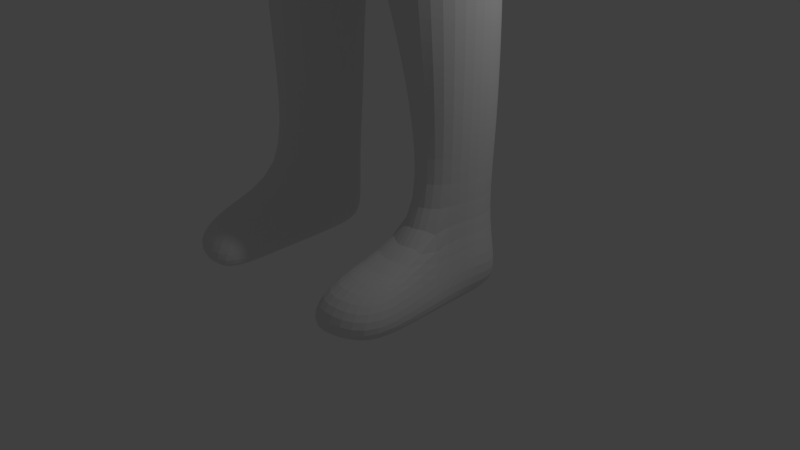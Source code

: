 # Source: Standard.blend  (saved by Blender 2.73.0; exported with 4.5.12 LTS)
import bpy
from mathutils import Matrix  # noqa: F401  (used for matrix-valued properties, if any)

bpy.ops.wm.read_factory_settings(use_empty=True)
scene = bpy.context.scene
scene.name = 'Scene'

# ---- collections
col_collection_1 = bpy.data.collections.new('Collection 1'); scene.collection.children.link(col_collection_1)
col_collection_2 = bpy.data.collections.new('Collection 2'); scene.collection.children.link(col_collection_2)
col_collection_2.hide_render = True
col_collection_2.hide_viewport = True

# ---- materials (node trees are filled in below, after node groups)
mat_material = bpy.data.materials.new('Material')
mat_material.alpha_threshold = 0.0
mat_material.roughness = 0.5
mat_material.line_color = (0.0, 0.0, 0.0, 1.0)

# ---- material node trees

# ---- world
world_world = bpy.data.worlds.new('World'); scene.world = world_world
world_world.color = (0.05088, 0.05088, 0.05088)
world_world.use_sun_shadow = False
world_world.sun_shadow_jitter_overblur = 0.0
world_world.cycles.sampling_method = 'MANUAL'
world_world.cycles.sample_map_resolution = 256

# ---- cameras
cam_camera = bpy.data.cameras.new('Camera')
cam_camera.clip_end = 100.0
cam_camera.lens = 35.0
cam_camera.sensor_width = 32.0
cam_camera.sensor_height = 18.0
cam_camera.ortho_scale = 7.314
cam_camera.dof.focus_distance = 0.0

# ---- lights
light_lamp = bpy.data.lights.new('Lamp', 'POINT')
light_lamp.transmission_factor = 0.0
light_lamp.cutoff_distance = 30.0
light_lamp.energy = 100.0
light_lamp.shadow_buffer_clip_start = 1.001
light_lamp.shadow_soft_size = 0.1
light_lamp.shadow_maximum_resolution = 0.006
light_lamp.use_absolute_resolution = True
light_lamp.cycles.use_multiple_importance_sampling = False

# ---- meshes
me_cube = bpy.data.meshes.new('Cube')
me_cube.from_pydata([(1.39, 0.6668, 0.1931), (1.157, -0.3486, 0.433), (1.0, 0.6963, 1.654), (0.9087, -0.2178, 1.621), (1.526, -0.05165, 4.926), (1.679, 0.7591, 4.926), (0.2436, 1.301, -0.2247), (0.3122, -0.5046, -0.2247), (0.4091, 0.9079, 1.619), (0.4091, -0.4961, 1.518), (0.6998, -0.5904, 5.08), (0.6998, 1.14, 5.08), (0.5099, -0.1086, 5.782), (0.35, 0.8771, 5.782), (0.5126, 0.1491, 7.523), (0.3762, 0.8449, 7.128), (0.4626, -0.6171, 5.648), (0.5679, -0.5899, 7.355), (1.498, 0.5174, -6.57), (1.466, -0.3026, -6.57), (0.8711, 0.6256, -6.57), (0.9404, -0.05095, -6.57), (1.601, 0.5574, -7.49), (1.67, -0.4291, -7.49), (0.8717, 0.511, -7.49), (0.7691, -1.0, -7.49), (1.534, -1.21, -6.952), (0.8739, -1.387, -6.916), (1.67, -1.567, -7.49), (0.7691, -1.793, -7.49), (1.431, 0.8791, 3.505), (1.307, -0.07045, 3.505), (0.5854, -0.9216, 3.76), (0.5854, 1.317, 3.76), (6.62, -0.6548, 3.283), (6.62, -0.3905, 3.353), (6.34, -0.3686, 2.711), (6.34, -0.664, 2.771), (1.51, -0.3286, 4.082), (0.6426, -0.8287, 4.42), (0.6426, 1.358, 4.42), (1.571, 1.037, 4.082), (6.48, -0.7106, 3.038), (6.48, -0.2234, 3.038), (0.546, -0.4388, 5.284), (0.546, 0.9939, 5.284), (0.7822, 0.08842, 6.895), (0.5622, 0.9652, 6.414), (0.5983, -0.8658, 6.731), (1.173, 0.7148, 3.03), (1.049, -0.2476, 3.03), (0.5384, -0.8287, 3.217), (0.5384, 1.171, 3.217), (1.006, 0.6394, 2.418), (0.9768, -0.2859, 2.418), (0.4778, -0.7129, 2.517), (0.4778, 1.055, 2.517), (1.218, 0.813, 1.252), (1.092, -0.4294, 1.252), (0.3736, -0.6831, 1.011), (0.2022, 1.303, 1.011), (0.3408, -0.8022, 0.352), (1.345, 0.7944, 0.8151), (1.185, -0.3992, 0.8151), (0.2037, 1.42, 0.352), (8.16, -0.7467, 2.854), (8.109, -0.5372, 2.888), (7.82, -0.4917, 2.243), (7.766, -0.6556, 2.278), (8.157, -0.7251, 2.464), (8.157, -0.4172, 2.464), (6.691, -0.2234, 2.965), (6.831, -0.3828, 3.39), (6.691, -0.7833, 2.965), (6.551, -0.5966, 2.572), (6.551, -0.2865, 2.572), (6.831, -0.7291, 3.39), (7.253, -0.3538, 3.246), (6.973, -0.7058, 2.427), (6.973, -0.2865, 2.427), (7.113, -0.2234, 2.821), (7.113, -0.6648, 2.821), (7.253, -0.729, 3.246), (7.606, -0.5009, 3.47), (7.606, -0.6788, 3.47), (7.646, -0.5288, 3.251), (7.601, -0.6893, 3.251), (1.593, 0.01007, 3.838), (1.708, 0.7317, 3.835), (1.875, 0.6728, 4.823), (1.732, 0.008749, 4.823), (1.887, -0.3053, 3.992), (1.944, 0.9697, 3.992), (2.273, 0.4606, 3.525), (2.553, 0.5473, 4.725), (2.368, -0.413, 3.991), (2.413, 0.8454, 3.991), (2.182, -0.1541, 3.614), (2.44, -0.2094, 4.576), (3.212, 0.2642, 3.376), (3.491, 0.2704, 4.4), (3.318, -0.4652, 3.795), (3.351, 0.5025, 3.795), (3.144, -0.2633, 3.451), (3.408, -0.2383, 4.34), (4.031, 0.09861, 3.244), (4.31, 0.1173, 4.126), (4.146, -0.4399, 3.597), (4.171, 0.4343, 3.597), (3.981, -0.3311, 3.363), (4.249, -0.3824, 3.992), (4.297, 0.02851, 3.073), (4.576, 0.07441, 4.121), (4.415, -0.5362, 3.532), (4.437, 0.3573, 3.532), (4.253, -0.4779, 3.148), (4.522, -0.3967, 4.032), (5.168, -0.1481, 2.906), (5.448, -0.1039, 3.737), (5.296, -0.5627, 3.321), (5.308, 0.0805, 3.321), (5.143, -0.476, 2.996), (5.417, -0.4714, 3.648), (7.185, -0.6831, 3.349), (7.238, -0.4458, 3.349), (7.041, -0.3968, 3.503), (7.041, -0.7123, 3.503), (7.435, -0.5041, 3.36), (7.335, -0.4355, 3.53), (7.335, -0.718, 3.53), (7.369, -0.6888, 3.36), (7.639, -0.3553, 3.113), (7.36, -0.6597, 2.295), (7.36, -0.2865, 2.295), (7.5, -0.2234, 2.689), (7.5, -0.6055, 2.689), (7.639, -0.6447, 3.113), (1.01, 1.188, -0.1357), (0.7748, -0.6875, 0.1042), (0.7045, 0.8482, 1.619), (1.113, -0.321, 5.003), (1.189, 0.8691, 5.003), (1.219, 0.7259, -6.57), (1.219, -0.4471, -6.722), (1.219, 0.7944, -7.49), (1.219, -1.0, -7.49), (1.219, -1.436, -6.861), (1.219, -1.793, -7.49), (1.008, 1.363, 3.632), (0.9464, -0.5507, 3.632), (1.107, 1.376, 4.251), (1.076, -0.5786, 4.251), (0.7937, -0.5382, 3.123), (0.8556, 0.9797, 3.123), (0.742, 0.9053, 2.468), (0.7273, -0.4994, 2.468), (0.9639, 1.175, 1.131), (0.7328, -0.475, 1.131), (0.7813, -0.6142, 0.5835), (0.9709, 1.237, 0.5835), (0.6589, -0.3773, 1.621), (1.42, 0.2947, 0.433), (1.603, 0.3537, 4.926), (0.1414, 0.06533, -0.2247), (0.6998, 0.1943, 5.08), (0.4299, 0.3843, 5.782), (0.4444, 0.6253, 7.358), (1.636, 0.1074, -6.57), (0.7943, 0.3148, -6.57), (1.67, -5.96e-08, -7.49), (0.7691, 5.96e-08, -7.49), (1.267, 0.4043, 3.505), (6.62, -0.5227, 3.318), (6.34, -0.5163, 2.741), (0.546, 0.2499, 5.284), (0.6722, 0.6711, 6.655), (1.234, 0.2336, 3.03), (1.062, 0.1767, 2.418), (1.201, 0.2682, 1.252), (1.377, 0.2402, 0.8151), (1.034, 0.1995, 1.724), (8.135, -0.6419, 2.871), (7.793, -0.5736, 2.26), (8.157, -0.5712, 2.464), (6.831, -0.5559, 3.39), (6.551, -0.4415, 2.572), (7.253, -0.5414, 3.246), (6.973, -0.4962, 2.427), (7.606, -0.5899, 3.47), (7.624, -0.609, 3.251), (1.804, 0.3408, 4.823), (1.651, 0.3709, 3.938), (2.496, 0.169, 4.65), (2.227, 0.1533, 3.569), (3.45, 0.01604, 4.37), (3.178, 0.0004565, 3.413), (4.28, -0.1325, 4.059), (4.006, -0.1162, 3.303), (4.549, -0.1611, 4.076), (4.275, -0.2247, 3.111), (5.432, -0.2876, 3.692), (5.156, -0.3121, 2.951), (7.041, -0.5546, 3.503), (7.211, -0.5645, 3.349), (7.335, -0.5768, 3.53), (7.402, -0.5965, 3.36), (7.639, -0.5, 3.113), (7.36, -0.4731, 2.295), (1.219, 0.0, -7.49), (1.151, 0.274, 5.003), (0.6777, -0.3596, -3.397), (0.5406, 0.5963, -3.397), (1.448, -0.3256, -3.171), (1.53, 0.5921, -3.274), (1.035, 0.8485, -3.233), (0.9971, -0.6018, -3.233), (1.51, 0.201, -3.206), (0.5059, 0.19, -3.397), (0.4999, -0.6106, -1.405), (1.355, -0.3401, -0.8696), (0.3972, 0.7232, -0.8901), (1.442, 0.639, -0.8696), (0.9195, 0.8207, -0.9313), (0.8575, -0.7752, -1.137), (1.569, 0.2598, -0.8696), (0.2612, 0.1117, -1.405), (0.4689, 0.4725, -2.401), (1.486, 0.6156, -2.038), (0.9774, 0.9242, -2.185), (0.9273, -0.7911, -2.185), (1.608, 0.2304, -1.969), (0.3993, 0.1509, -2.401), (0.5717, -0.5492, -2.401), (1.401, -0.3328, -1.969), (0.5637, 0.6829, -3.717), (1.544, 0.5846, -3.73), (1.054, 0.9429, -3.569), (1.019, -0.6407, -3.569), (1.661, 0.1916, -3.627), (0.3897, 0.2026, -3.717), (0.5979, -0.4763, -3.717), (1.508, -0.3233, -3.558), (0.6196, 0.5444, -4.494), (1.578, 0.5663, -4.45), (1.099, 0.9246, -4.386), (1.074, -0.5853, -4.386), (1.657, 0.1687, -4.415), (0.5465, 0.2331, -4.494), (0.7566, -0.2499, -4.494), (1.536, -0.3177, -4.381), (0.6845, 0.6402, -5.395), (1.618, 0.5451, -5.445), (1.151, 0.7263, -5.334), (1.137, -0.3943, -5.334), (1.658, 0.1421, -5.445), (0.7218, 0.2686, -5.395), (0.8901, -0.1433, -5.395), (1.506, -0.3111, -5.376), (0.8548, -0.5255, -7.206), (0.7691, 0.5683, -7.17), (1.568, -0.3659, -7.135), (1.67, 0.5374, -7.204), (0.6318, -1.61, -7.167), (1.773, -1.506, -7.202), (1.219, -1.793, -7.099), (1.219, 0.7602, -7.03), (1.783, 0.05369, -6.96), (0.6512, 0.1574, -7.1), (-1.39, 0.6668, 0.1931), (-1.157, -0.3486, 0.433), (0.0, -0.64, 1.45), (-1.0, 0.6963, 1.654), (-0.9087, -0.2178, 1.621), (0.0, 0.6917, -0.2758), (0.0, -0.7458, -0.3382), (0.0, 0.9652, 1.479), (0.0, -0.5904, 5.079), (0.0, 1.055, 5.079), (-1.526, -0.05165, 4.926), (-1.679, 0.7591, 4.926), (-0.2436, 1.301, -0.2247), (-0.3122, -0.5046, -0.2247), (-0.4091, 0.9079, 1.619), (-0.4091, -0.4961, 1.518), (-0.6998, -0.5904, 5.08), (-0.6998, 1.14, 5.08), (0.0, -0.1086, 5.781), (0.0, 0.8771, 5.781), (-0.5099, -0.1086, 5.782), (-0.35, 0.8771, 5.782), (0.0, 0.1491, 7.629), (0.0, 0.8449, 7.161), (-0.5126, 0.1491, 7.523), (-0.3762, 0.8449, 7.128), (0.0, -0.7909, 5.544), (-0.4626, -0.6171, 5.648), (0.0, -0.6922, 7.429), (-0.5679, -0.5899, 7.355), (-1.498, 0.5174, -6.57), (-1.466, -0.3026, -6.57), (-0.8711, 0.6256, -6.57), (-0.9404, -0.05095, -6.57), (-1.601, 0.5574, -7.49), (-1.67, -0.4291, -7.49), (-0.8717, 0.511, -7.49), (-0.7691, -1.0, -7.49), (-1.534, -1.21, -6.952), (-0.8739, -1.387, -6.916), (-1.67, -1.567, -7.49), (-0.7691, -1.793, -7.49), (-1.431, 0.8791, 3.505), (0.0, 1.112, 3.759), (0.0, -0.9506, 3.759), (-1.307, -0.07045, 3.505), (-0.5854, -0.9216, 3.76), (-0.5854, 1.317, 3.76), (-6.62, -0.6548, 3.283), (-6.62, -0.3905, 3.353), (-6.34, -0.3686, 2.711), (-6.34, -0.664, 2.771), (0.0, 1.218, 4.419), (-1.51, -0.3286, 4.082), (-0.6426, -0.8287, 4.42), (-0.6426, 1.358, 4.42), (-1.571, 1.037, 4.082), (0.0, -0.9171, 4.419), (-6.48, -0.7106, 3.038), (-6.48, -0.2234, 3.038), (-0.546, -0.4388, 5.284), (-0.546, 0.9939, 5.284), (0.0, 0.7722, 5.283), (0.0, -0.4388, 5.283), (-0.7822, 0.08842, 6.895), (-0.5622, 0.9652, 6.414), (0.0, 0.9652, 6.413), (-0.5983, -0.8658, 6.731), (0.0, -1.135, 6.73), (-1.173, 0.7148, 3.03), (0.0, -0.8287, 3.216), (0.0, 1.117, 3.216), (-1.049, -0.2476, 3.03), (-0.5384, -0.8287, 3.217), (-0.5384, 1.171, 3.217), (-1.006, 0.6394, 2.418), (0.0, -0.7791, 2.517), (0.0, 1.112, 2.517), (-0.9768, -0.2859, 2.418), (-0.4778, -0.7129, 2.517), (-0.4778, 1.055, 2.517), (-1.218, 0.813, 1.252), (-1.092, -0.4294, 1.252), (0.0, 1.104, 0.9922), (0.0, -0.7024, 0.9922), (-0.3736, -0.6831, 1.011), (-0.2022, 1.303, 1.011), (0.0, -0.8388, 0.316), (-0.3408, -0.8022, 0.352), (-1.345, 0.7944, 0.8151), (-1.185, -0.3992, 0.8151), (0.0, 1.212, 0.316), (-0.2037, 1.42, 0.352), (-8.16, -0.7467, 2.854), (-8.109, -0.5372, 2.888), (-7.82, -0.4917, 2.243), (-7.766, -0.6556, 2.278), (-8.157, -0.7251, 2.464), (-8.157, -0.4172, 2.464), (-6.691, -0.2234, 2.965), (-6.831, -0.3828, 3.39), (-6.691, -0.7833, 2.965), (-6.551, -0.5966, 2.572), (-6.551, -0.2865, 2.572), (-6.831, -0.7291, 3.39), (-7.253, -0.3538, 3.246), (-6.973, -0.7058, 2.427), (-6.973, -0.2865, 2.427), (-7.113, -0.2234, 2.821), (-7.113, -0.6648, 2.821), (-7.253, -0.729, 3.246), (-7.606, -0.5009, 3.47), (-7.606, -0.6788, 3.47), (-7.646, -0.5288, 3.251), (-7.601, -0.6893, 3.251), (-1.593, 0.01007, 3.838), (-1.708, 0.7317, 3.835), (-1.875, 0.6728, 4.823), (-1.732, 0.008749, 4.823), (-1.887, -0.3053, 3.992), (-1.944, 0.9697, 3.992), (-2.273, 0.4606, 3.525), (-2.553, 0.5473, 4.725), (-2.368, -0.413, 3.991), (-2.413, 0.8454, 3.991), (-2.182, -0.1541, 3.614), (-2.44, -0.2094, 4.576), (-3.212, 0.2642, 3.376), (-3.491, 0.2704, 4.4), (-3.318, -0.4652, 3.795), (-3.351, 0.5025, 3.795), (-3.144, -0.2633, 3.451), (-3.408, -0.2383, 4.34), (-4.031, 0.09861, 3.244), (-4.31, 0.1173, 4.126), (-4.146, -0.4399, 3.597), (-4.171, 0.4343, 3.597), (-3.981, -0.3311, 3.363), (-4.249, -0.3824, 3.992), (-4.297, 0.02851, 3.073), (-4.576, 0.07441, 4.121), (-4.415, -0.5362, 3.532), (-4.437, 0.3573, 3.532), (-4.253, -0.4779, 3.148), (-4.522, -0.3967, 4.032), (-5.168, -0.1481, 2.906), (-5.448, -0.1039, 3.737), (-5.296, -0.5627, 3.321), (-5.308, 0.0805, 3.321), (-5.143, -0.476, 2.996), (-5.417, -0.4714, 3.648), (-7.185, -0.6831, 3.349), (-7.238, -0.4458, 3.349), (-7.041, -0.3968, 3.503), (-7.041, -0.7123, 3.503), (-7.435, -0.5041, 3.36), (-7.335, -0.4355, 3.53), (-7.335, -0.718, 3.53), (-7.369, -0.6888, 3.36), (-7.639, -0.3553, 3.113), (-7.36, -0.6597, 2.295), (-7.36, -0.2865, 2.295), (-7.5, -0.2234, 2.689), (-7.5, -0.6055, 2.689), (-7.639, -0.6447, 3.113), (-1.01, 1.188, -0.1357), (-0.7748, -0.6875, 0.1042), (-0.7045, 0.8482, 1.619), (-1.113, -0.321, 5.003), (-1.189, 0.8691, 5.003), (-1.219, 0.7259, -6.57), (-1.219, -0.4471, -6.722), (-1.219, 0.7944, -7.49), (-1.219, -1.0, -7.49), (-1.219, -1.436, -6.861), (-1.219, -1.793, -7.49), (-1.008, 1.363, 3.632), (-0.9464, -0.5507, 3.632), (-1.107, 1.376, 4.251), (-1.076, -0.5786, 4.251), (-0.7937, -0.5382, 3.123), (-0.8556, 0.9797, 3.123), (-0.742, 0.9053, 2.468), (-0.7273, -0.4994, 2.468), (-0.9639, 1.175, 1.131), (-0.7328, -0.475, 1.131), (-0.7813, -0.6142, 0.5835), (-0.9709, 1.237, 0.5835), (-0.6589, -0.3773, 1.621), (-1.42, 0.2947, 0.433), (0.0, 0.07429, -0.307), (-1.603, 0.3537, 4.926), (-0.1414, 0.06533, -0.2247), (-0.6998, 0.1943, 5.08), (-0.4299, 0.3843, 5.782), (0.0, 0.6546, 7.502), (-0.4444, 0.6253, 7.358), (-1.636, 0.1074, -6.57), (-0.7943, 0.3148, -6.57), (-1.67, -5.96e-08, -7.49), (-0.7691, 5.96e-08, -7.49), (-1.267, 0.4043, 3.505), (-6.62, -0.5227, 3.318), (-6.34, -0.5163, 2.741), (-0.546, 0.2499, 5.284), (-0.6722, 0.6711, 6.655), (-1.234, 0.2336, 3.03), (-1.062, 0.1767, 2.418), (-1.201, 0.2682, 1.252), (-1.377, 0.2402, 0.8151), (-1.034, 0.1995, 1.724), (-8.135, -0.6419, 2.871), (-7.793, -0.5736, 2.26), (-8.157, -0.5712, 2.464), (-6.831, -0.5559, 3.39), (-6.551, -0.4415, 2.572), (-7.253, -0.5414, 3.246), (-6.973, -0.4962, 2.427), (-7.606, -0.5899, 3.47), (-7.624, -0.609, 3.251), (-1.804, 0.3408, 4.823), (-1.651, 0.3709, 3.938), (-2.496, 0.169, 4.65), (-2.227, 0.1533, 3.569), (-3.45, 0.01604, 4.37), (-3.178, 0.0004565, 3.413), (-4.28, -0.1325, 4.059), (-4.006, -0.1162, 3.303), (-4.549, -0.1611, 4.076), (-4.275, -0.2247, 3.111), (-5.432, -0.2876, 3.692), (-5.156, -0.3121, 2.951), (-7.041, -0.5546, 3.503), (-7.211, -0.5645, 3.349), (-7.335, -0.5768, 3.53), (-7.402, -0.5965, 3.36), (-7.639, -0.5, 3.113), (-7.36, -0.4731, 2.295), (-1.219, 0.0, -7.49), (-1.151, 0.274, 5.003), (-0.6777, -0.3596, -3.397), (-0.5406, 0.5963, -3.397), (-1.448, -0.3256, -3.171), (-1.53, 0.5921, -3.274), (-1.035, 0.8485, -3.233), (-0.9971, -0.6018, -3.233), (-1.51, 0.201, -3.206), (-0.5059, 0.19, -3.397), (-0.4999, -0.6106, -1.405), (-1.355, -0.3401, -0.8696), (-0.3972, 0.7232, -0.8901), (-1.442, 0.639, -0.8696), (-0.9195, 0.8207, -0.9313), (-0.8575, -0.7752, -1.137), (-1.569, 0.2598, -0.8696), (-0.2612, 0.1117, -1.405), (-0.4689, 0.4725, -2.401), (-1.486, 0.6156, -2.038), (-0.9774, 0.9242, -2.185), (-0.9273, -0.7911, -2.185), (-1.608, 0.2304, -1.969), (-0.3993, 0.1509, -2.401), (-0.5717, -0.5492, -2.401), (-1.401, -0.3328, -1.969), (-0.5637, 0.6829, -3.717), (-1.544, 0.5846, -3.73), (-1.054, 0.9429, -3.569), (-1.019, -0.6407, -3.569), (-1.661, 0.1916, -3.627), (-0.3897, 0.2026, -3.717), (-0.5979, -0.4763, -3.717), (-1.508, -0.3233, -3.558), (-0.6196, 0.5444, -4.494), (-1.578, 0.5663, -4.45), (-1.099, 0.9246, -4.386), (-1.074, -0.5853, -4.386), (-1.657, 0.1687, -4.415), (-0.5465, 0.2331, -4.494), (-0.7566, -0.2499, -4.494), (-1.536, -0.3177, -4.381), (-0.6845, 0.6402, -5.395), (-1.618, 0.5451, -5.445), (-1.151, 0.7263, -5.334), (-1.137, -0.3943, -5.334), (-1.658, 0.1421, -5.445), (-0.7218, 0.2686, -5.395), (-0.8901, -0.1433, -5.395), (-1.506, -0.3111, -5.376), (-0.8548, -0.5255, -7.206), (-0.7691, 0.5683, -7.17), (-1.568, -0.3659, -7.135), (-1.67, 0.5374, -7.204), (-0.6318, -1.61, -7.167), (-1.773, -1.506, -7.202), (-1.219, -1.793, -7.099), (-1.219, 0.7602, -7.03), (-1.783, 0.05369, -6.96), (-0.6512, 0.1574, -7.1)], [], [(174, 45, 13, 165), (40, 320, 277, 11), (64, 6, 273, 359), (163, 7, 274, 458), (151, 38, 4, 140), (201, 117, 36, 173), (325, 39, 10, 276), (255, 250, 20, 168), (159, 137, 6, 64), (150, 40, 11, 141), (209, 164, 10, 140), (175, 47, 15, 166), (45, 330, 287, 13), (331, 44, 12, 286), (166, 463, 290, 14), (47, 334, 291, 15), (336, 48, 17, 296), (46, 14, 17, 48), (14, 290, 296, 17), (286, 12, 16, 294), (267, 259, 24, 170), (253, 256, 21, 143), (252, 251, 18, 142), (254, 257, 19, 167), (208, 145, 25, 170), (260, 19, 26, 263), (265, 261, 22, 144), (266, 260, 23, 169), (264, 262, 29, 147), (258, 25, 29, 262), (145, 23, 28, 147), (143, 21, 27, 146), (153, 52, 33, 148), (338, 51, 32, 312), (176, 49, 30, 171), (152, 50, 31, 149), (52, 339, 311, 33), (135, 132, 68, 69), (120, 118, 35, 43), (119, 121, 37, 42), (200, 122, 34, 172), (122, 119, 42, 34), (117, 120, 43, 36), (134, 131, 66, 70), (148, 33, 40, 150), (312, 32, 39, 325), (149, 31, 38, 151), (33, 311, 320, 40), (276, 10, 44, 331), (11, 277, 330, 45), (164, 11, 45, 174), (12, 46, 48, 16), (294, 16, 48, 336), (13, 287, 334, 47), (165, 13, 47, 175), (56, 345, 339, 52), (155, 54, 50, 152), (177, 53, 49, 176), (344, 55, 51, 338), (154, 56, 52, 153), (139, 156, 60, 8), (158, 157, 59, 61), (61, 59, 352, 355), (8, 60, 351, 275), (179, 178, 58, 63), (161, 179, 63, 1), (7, 61, 355, 274), (138, 158, 61, 7), (156, 159, 64, 60), (60, 64, 359, 351), (178, 180, 3, 58), (59, 9, 270, 352), (157, 160, 9, 59), (139, 8, 56, 154), (270, 9, 55, 344), (180, 2, 53, 177), (160, 3, 54, 155), (8, 275, 345, 56), (183, 70, 66, 181), (182, 67, 70, 183), (207, 133, 67, 182), (133, 134, 70, 67), (136, 135, 69, 65), (206, 136, 65, 181), (172, 34, 76, 184), (34, 42, 73, 76), (36, 43, 71, 75), (173, 36, 75, 185), (43, 35, 72, 71), (42, 37, 74, 73), (205, 127, 85, 189), (76, 73, 81, 82), (75, 71, 80, 79), (185, 75, 79, 187), (71, 72, 77, 80), (73, 74, 78, 81), (188, 84, 86, 189), (127, 128, 83, 85), (204, 129, 84, 188), (129, 130, 86, 84), (30, 41, 92, 88), (4, 38, 91, 90), (162, 4, 90, 190), (38, 31, 87, 91), (41, 5, 89, 92), (171, 30, 88, 191), (88, 92, 96, 93), (90, 91, 95, 98), (190, 90, 98, 192), (91, 87, 97, 95), (92, 89, 94, 96), (191, 88, 93, 193), (93, 96, 102, 99), (98, 95, 101, 104), (192, 98, 104, 194), (95, 97, 103, 101), (96, 94, 100, 102), (193, 93, 99, 195), (99, 102, 108, 105), (104, 101, 107, 110), (194, 104, 110, 196), (101, 103, 109, 107), (102, 100, 106, 108), (195, 99, 105, 197), (105, 108, 114, 111), (110, 107, 113, 116), (196, 110, 116, 198), (107, 109, 115, 113), (108, 106, 112, 114), (197, 105, 111, 199), (111, 114, 120, 117), (116, 113, 119, 122), (198, 116, 122, 200), (113, 115, 121, 119), (114, 112, 118, 120), (199, 111, 117, 201), (76, 82, 123, 126), (184, 76, 126, 202), (77, 72, 125, 124), (186, 77, 124, 203), (126, 123, 130, 129), (202, 126, 129, 204), (124, 125, 128, 127), (203, 124, 127, 205), (186, 82, 136, 206), (82, 81, 135, 136), (79, 80, 134, 133), (187, 79, 133, 207), (80, 77, 131, 134), (81, 78, 132, 135), (9, 160, 155, 55), (2, 139, 154, 53), (58, 3, 160, 157), (57, 62, 159, 156), (1, 63, 158, 138), (63, 58, 157, 158), (2, 57, 156, 139), (53, 154, 153, 49), (55, 155, 152, 51), (32, 149, 151, 39), (30, 148, 150, 41), (51, 152, 149, 32), (49, 153, 148, 30), (19, 143, 146, 26), (25, 145, 147, 29), (263, 264, 147, 28), (259, 265, 144, 24), (169, 23, 145, 208), (250, 252, 142, 20), (257, 253, 143, 19), (162, 209, 140, 4), (41, 150, 141, 5), (62, 0, 137, 159), (39, 151, 140, 10), (5, 141, 209, 162), (22, 169, 208, 144), (78, 187, 207, 132), (77, 186, 206, 131), (123, 203, 205, 130), (125, 202, 204, 128), (82, 186, 203, 123), (72, 184, 202, 125), (115, 199, 201, 121), (112, 198, 200, 118), (109, 197, 199, 115), (106, 196, 198, 112), (103, 195, 197, 109), (100, 194, 196, 106), (97, 193, 195, 103), (94, 192, 194, 100), (87, 191, 193, 97), (89, 190, 192, 94), (31, 171, 191, 87), (5, 162, 190, 89), (128, 204, 188, 83), (83, 188, 189, 85), (74, 185, 187, 78), (130, 205, 189, 86), (37, 173, 185, 74), (35, 172, 184, 72), (131, 206, 181, 66), (132, 207, 182, 68), (68, 182, 183, 69), (69, 183, 181, 65), (3, 180, 177, 54), (57, 2, 180, 178), (0, 62, 179, 161), (62, 57, 178, 179), (54, 177, 176, 50), (12, 165, 175, 46), (10, 164, 174, 44), (118, 200, 172, 35), (50, 176, 171, 31), (261, 266, 169, 22), (144, 208, 170, 24), (251, 254, 167, 18), (258, 267, 170, 25), (15, 291, 463, 166), (46, 175, 166, 14), (141, 11, 164, 209), (256, 255, 168, 21), (121, 201, 173, 37), (6, 163, 458, 273), (44, 174, 165, 12), (232, 231, 217, 210), (227, 230, 216, 213), (233, 229, 215, 212), (226, 228, 214, 211), (230, 233, 212, 216), (228, 227, 213, 214), (229, 232, 210, 215), (231, 226, 211, 217), (163, 6, 220, 225), (138, 7, 218, 223), (137, 0, 221, 222), (161, 1, 219, 224), (6, 137, 222, 220), (1, 138, 223, 219), (0, 161, 224, 221), (7, 163, 225, 218), (225, 220, 226, 231), (223, 218, 232, 229), (222, 221, 227, 228), (224, 219, 233, 230), (220, 222, 228, 226), (219, 223, 229, 233), (221, 224, 230, 227), (218, 225, 231, 232), (210, 217, 239, 240), (213, 216, 238, 235), (212, 215, 237, 241), (211, 214, 236, 234), (216, 212, 241, 238), (214, 213, 235, 236), (215, 210, 240, 237), (217, 211, 234, 239), (240, 239, 247, 248), (235, 238, 246, 243), (241, 237, 245, 249), (234, 236, 244, 242), (238, 241, 249, 246), (236, 235, 243, 244), (237, 240, 248, 245), (239, 234, 242, 247), (248, 247, 255, 256), (243, 246, 254, 251), (249, 245, 253, 257), (242, 244, 252, 250), (246, 249, 257, 254), (244, 243, 251, 252), (245, 248, 256, 253), (247, 242, 250, 255), (21, 168, 267, 258), (18, 167, 266, 261), (20, 142, 265, 259), (26, 146, 264, 263), (21, 258, 262, 27), (146, 27, 262, 264), (167, 19, 260, 266), (142, 18, 261, 265), (23, 260, 263, 28), (168, 20, 259, 267), (472, 462, 289, 329), (323, 285, 277, 320), (360, 359, 273, 280), (460, 458, 274, 281), (447, 436, 278, 321), (499, 471, 318, 413), (325, 276, 284, 322), (553, 466, 300, 548), (455, 360, 280, 433), (446, 437, 285, 323), (507, 436, 284, 461), (473, 464, 293, 333), (329, 289, 287, 330), (331, 286, 288, 328), (464, 292, 290, 463), (333, 293, 291, 334), (336, 296, 297, 335), (332, 335, 297, 292), (292, 297, 296, 290), (286, 294, 295, 288), (565, 468, 304, 557), (551, 439, 301, 554), (550, 438, 298, 549), (552, 465, 299, 555), (506, 468, 305, 441), (558, 561, 306, 299), (563, 440, 302, 559), (564, 467, 303, 558), (562, 443, 309, 560), (556, 560, 309, 305), (441, 443, 308, 303), (439, 442, 307, 301), (449, 444, 315, 342), (338, 312, 314, 341), (474, 469, 310, 337), (448, 445, 313, 340), (342, 315, 311, 339), (431, 365, 364, 428), (416, 327, 317, 414), (415, 326, 319, 417), (498, 470, 316, 418), (418, 316, 326, 415), (413, 318, 327, 416), (430, 366, 362, 427), (444, 446, 323, 315), (312, 325, 322, 314), (445, 447, 321, 313), (315, 323, 320, 311), (276, 331, 328, 284), (285, 329, 330, 277), (461, 472, 329, 285), (288, 295, 335, 332), (294, 336, 335, 295), (289, 333, 334, 287), (462, 473, 333, 289), (348, 342, 339, 345), (451, 448, 340, 346), (475, 474, 337, 343), (344, 338, 341, 347), (450, 449, 342, 348), (435, 282, 354, 452), (454, 356, 353, 453), (356, 355, 352, 353), (282, 275, 351, 354), (477, 358, 350, 476), (457, 269, 358, 477), (281, 274, 355, 356), (434, 281, 356, 454), (452, 354, 360, 455), (354, 351, 359, 360), (476, 350, 272, 478), (353, 352, 270, 283), (453, 353, 283, 456), (435, 450, 348, 282), (270, 344, 347, 283), (478, 475, 343, 271), (456, 451, 346, 272), (282, 348, 345, 275), (481, 479, 362, 366), (480, 481, 366, 363), (505, 480, 363, 429), (429, 363, 366, 430), (432, 361, 365, 431), (504, 479, 361, 432), (470, 482, 372, 316), (316, 372, 369, 326), (318, 371, 367, 327), (471, 483, 371, 318), (327, 367, 368, 317), (326, 369, 370, 319), (503, 487, 381, 423), (372, 378, 377, 369), (371, 375, 376, 367), (483, 485, 375, 371), (367, 376, 373, 368), (369, 377, 374, 370), (486, 487, 382, 380), (423, 381, 379, 424), (502, 486, 380, 425), (425, 380, 382, 426), (310, 384, 388, 324), (278, 386, 387, 321), (459, 488, 386, 278), (321, 387, 383, 313), (324, 388, 385, 279), (469, 489, 384, 310), (384, 389, 392, 388), (386, 394, 391, 387), (488, 490, 394, 386), (387, 391, 393, 383), (388, 392, 390, 385), (489, 491, 389, 384), (389, 395, 398, 392), (394, 400, 397, 391), (490, 492, 400, 394), (391, 397, 399, 393), (392, 398, 396, 390), (491, 493, 395, 389), (395, 401, 404, 398), (400, 406, 403, 397), (492, 494, 406, 400), (397, 403, 405, 399), (398, 404, 402, 396), (493, 495, 401, 395), (401, 407, 410, 404), (406, 412, 409, 403), (494, 496, 412, 406), (403, 409, 411, 405), (404, 410, 408, 402), (495, 497, 407, 401), (407, 413, 416, 410), (412, 418, 415, 409), (496, 498, 418, 412), (409, 415, 417, 411), (410, 416, 414, 408), (497, 499, 413, 407), (372, 422, 419, 378), (482, 500, 422, 372), (373, 420, 421, 368), (484, 501, 420, 373), (422, 425, 426, 419), (500, 502, 425, 422), (420, 423, 424, 421), (501, 503, 423, 420), (484, 504, 432, 378), (378, 432, 431, 377), (375, 429, 430, 376), (485, 505, 429, 375), (376, 430, 427, 373), (377, 431, 428, 374), (283, 347, 451, 456), (271, 343, 450, 435), (350, 453, 456, 272), (349, 452, 455, 357), (269, 434, 454, 358), (358, 454, 453, 350), (271, 435, 452, 349), (343, 337, 449, 450), (347, 341, 448, 451), (314, 322, 447, 445), (310, 324, 446, 444), (341, 314, 445, 448), (337, 310, 444, 449), (299, 306, 442, 439), (305, 309, 443, 441), (561, 308, 443, 562), (557, 304, 440, 563), (467, 506, 441, 303), (548, 300, 438, 550), (555, 299, 439, 551), (459, 278, 436, 507), (324, 279, 437, 446), (357, 455, 433, 268), (322, 284, 436, 447), (279, 459, 507, 437), (302, 440, 506, 467), (374, 428, 505, 485), (373, 427, 504, 484), (419, 426, 503, 501), (421, 424, 502, 500), (378, 419, 501, 484), (368, 421, 500, 482), (411, 417, 499, 497), (408, 414, 498, 496), (405, 411, 497, 495), (402, 408, 496, 494), (399, 405, 495, 493), (396, 402, 494, 492), (393, 399, 493, 491), (390, 396, 492, 490), (383, 393, 491, 489), (385, 390, 490, 488), (313, 383, 489, 469), (279, 385, 488, 459), (424, 379, 486, 502), (379, 381, 487, 486), (370, 374, 485, 483), (426, 382, 487, 503), (319, 370, 483, 471), (317, 368, 482, 470), (427, 362, 479, 504), (428, 364, 480, 505), (364, 365, 481, 480), (365, 361, 479, 481), (272, 346, 475, 478), (349, 476, 478, 271), (268, 457, 477, 357), (357, 477, 476, 349), (346, 340, 474, 475), (288, 332, 473, 462), (284, 328, 472, 461), (414, 317, 470, 498), (340, 313, 469, 474), (559, 302, 467, 564), (440, 304, 468, 506), (549, 298, 465, 552), (556, 305, 468, 565), (293, 464, 463, 291), (332, 292, 464, 473), (437, 507, 461, 285), (554, 301, 466, 553), (417, 319, 471, 499), (280, 273, 458, 460), (328, 288, 462, 472), (530, 508, 515, 529), (525, 511, 514, 528), (531, 510, 513, 527), (524, 509, 512, 526), (528, 514, 510, 531), (526, 512, 511, 525), (527, 513, 508, 530), (529, 515, 509, 524), (460, 523, 518, 280), (434, 521, 516, 281), (433, 520, 519, 268), (457, 522, 517, 269), (280, 518, 520, 433), (269, 517, 521, 434), (268, 519, 522, 457), (281, 516, 523, 460), (523, 529, 524, 518), (521, 527, 530, 516), (520, 526, 525, 519), (522, 528, 531, 517), (518, 524, 526, 520), (517, 531, 527, 521), (519, 525, 528, 522), (516, 530, 529, 523), (508, 538, 537, 515), (511, 533, 536, 514), (510, 539, 535, 513), (509, 532, 534, 512), (514, 536, 539, 510), (512, 534, 533, 511), (513, 535, 538, 508), (515, 537, 532, 509), (538, 546, 545, 537), (533, 541, 544, 536), (539, 547, 543, 535), (532, 540, 542, 534), (536, 544, 547, 539), (534, 542, 541, 533), (535, 543, 546, 538), (537, 545, 540, 532), (546, 554, 553, 545), (541, 549, 552, 544), (547, 555, 551, 543), (540, 548, 550, 542), (544, 552, 555, 547), (542, 550, 549, 541), (543, 551, 554, 546), (545, 553, 548, 540), (301, 556, 565, 466), (298, 559, 564, 465), (300, 557, 563, 438), (306, 561, 562, 442), (301, 307, 560, 556), (442, 562, 560, 307), (465, 564, 558, 299), (438, 563, 559, 298), (303, 308, 561, 558), (466, 565, 557, 300)])
me_cube.materials.append(mat_material)
me_cube.use_remesh_preserve_volume = False
me_cube.use_remesh_preserve_attributes = False
me_cube.use_mirror_vertex_groups = False
me_cube.update()
arm_armature = bpy.data.armatures.new('Armature')  # bones are not reproduced

# ---- objects
ob_bones = bpy.data.objects.new('Bones', arm_armature)
ob_charakter = bpy.data.objects.new('Charakter', me_cube)
ob_lamp = bpy.data.objects.new('Lamp', light_lamp)
ob_camera = bpy.data.objects.new('Camera', cam_camera)
ob_knee_target = bpy.data.objects.new('knee target', None)

# ---- transforms, parenting, visibility, modifiers, constraints
ob_bones.location = (0.0, 0.0, 8.024)
ob_bones.show_in_front = True
ob_bones.lineart.crease_threshold = 0.0
ob_charakter.parent = ob_bones
ob_charakter.matrix_parent_inverse = Matrix(((1.0, 0.0, 0.0, 0.0), (0.0, 1.0, 0.0, 0.0), (0.0, 0.0, 1.0, -0.5), (0.0, 0.0, 0.0, 1.0)))
ob_charakter.location = (0.0, 0.0, -0.02456)
ob_charakter.lock_rotations_4d = False
ob_charakter.empty_display_type = 'ARROWS'
ob_charakter.lineart.crease_threshold = 0.0
_vg = ob_charakter.vertex_groups.new(name='Bone')
for _i, _w in zip([0, 1, 2, 3, 6, 7, 8, 9, 53, 54, 55, 56, 57, 58, 59, 60, 61, 62, 63, 64, 137, 138, 139, 154, 155, 156, 157, 158, 159, 160, 161, 163, 177, 178, 179, 180, 220, 222, 268, 269, 270, 271, 272, 273, 274, 275, 280, 281, 282, 283, 343, 344, 345, 346, 347, 348, 349, 350, 351, 352, 353, 354, 355, 356, 357, 358, 359, 360, 433, 434, 435, 450, 451, 452, 453, 454, 455, 456, 457, 458, 460, 475, 476, 477, 478, 518, 520], [0.1022, 0.008593, 0.1641, 0.1572, 0.5263, 0.1246, 0.1657, 0.1685, 0.03819, 0.05004, 0.04763, 0.005745, 0.4355, 0.387, 0.5171, 0.6384, 0.4539, 0.282, 0.185, 0.6827, 0.2346, 0.06899, 0.1678, 0.02255, 0.0468, 0.5455, 0.4447, 0.2271, 0.5317, 0.1576, 0.05195, 0.1767, 0.04503, 0.386, 0.1925, 0.1505, 0.05909, 0.041, 0.1022, 0.008593, 0.1856, 0.1641, 0.1572, 0.5158, 0.2869, 0.2082, 0.5263, 0.1246, 0.1657, 0.1685, 0.03819, 0.05573, 0.005644, 0.05004, 0.04763, 0.005745, 0.4355, 0.387, 0.6339, 0.5293, 0.5171, 0.6384, 0.4727, 0.4539, 0.282, 0.185, 0.6696, 0.6827, 0.2346, 0.06899, 0.1678, 0.02255, 0.0468, 0.5455, 0.4447, 0.2271, 0.5317, 0.1576, 0.05195, 0.2872, 0.1767, 0.04503, 0.386, 0.1925, 0.1505, 0.05909, 0.041]): _vg.add([_i], _w, 'REPLACE')
_vg = ob_charakter.vertex_groups.new(name='Bone.001')
for _i, _w in zip([0, 2, 3, 8, 9, 30, 31, 32, 33, 39, 40, 41, 49, 50, 51, 52, 53, 54, 55, 56, 57, 58, 59, 60, 61, 62, 63, 64, 87, 88, 137, 139, 148, 149, 150, 151, 152, 153, 154, 155, 156, 157, 158, 159, 160, 171, 176, 177, 178, 179, 180, 191, 268, 270, 271, 272, 273, 275, 282, 283, 310, 311, 312, 313, 314, 315, 320, 322, 323, 324, 325, 337, 338, 339, 340, 341, 342, 343, 344, 345, 346, 347, 348, 349, 350, 351, 352, 353, 354, 355, 356, 357, 358, 359, 360, 383, 384, 433, 435, 444, 445, 446, 447, 448, 449, 450, 451, 452, 453, 454, 455, 456, 469, 474, 475, 476, 477, 478, 489], [0.004522, 0.6953, 0.6798, 0.7628, 0.6858, 0.1059, 0.1471, 0.1087, 0.1222, 0.006191, 0.01667, 0.0051, 0.3598, 0.5521, 0.3399, 0.435, 0.7604, 0.7562, 0.7119, 0.8317, 0.2856, 0.2861, 0.2197, 0.2357, 0.06562, 0.121, 0.1124, 0.08101, 0.03956, 0.02966, 0.003552, 0.7274, 0.1183, 0.1338, 0.02098, 0.0009135, 0.497, 0.3357, 0.7887, 0.7405, 0.2567, 0.2545, 0.08203, 0.1003, 0.6893, 0.179, 0.516, 0.7607, 0.293, 0.1199, 0.6912, 0.05451, 0.004522, 0.662, 0.6953, 0.6798, 0.0003656, 0.7244, 0.7628, 0.6858, 0.1059, 0.1174, 0.1242, 0.1471, 0.1087, 0.1222, 0.0086, 0.006191, 0.01667, 0.0051, 0.03272, 0.3598, 0.317, 0.4693, 0.5521, 0.3399, 0.435, 0.7604, 0.6816, 0.8464, 0.7562, 0.7119, 0.8317, 0.2856, 0.2861, 0.2451, 0.2205, 0.2197, 0.2357, 0.06147, 0.06562, 0.121, 0.1124, 0.07827, 0.08101, 0.03956, 0.02966, 0.003552, 0.7274, 0.1183, 0.1338, 0.02098, 0.0009135, 0.497, 0.3357, 0.7887, 0.7405, 0.2567, 0.2545, 0.08203, 0.1003, 0.6893, 0.179, 0.516, 0.7607, 0.293, 0.1199, 0.6912, 0.05451]): _vg.add([_i], _w, 'REPLACE')
_vg = ob_charakter.vertex_groups.new(name='Bone.002')
for _i, _w in zip([11, 13, 30, 31, 32, 33, 40, 41, 45, 49, 50, 51, 52, 53, 54, 55, 56, 88, 92, 141, 148, 150, 152, 153, 154, 155, 164, 171, 174, 176, 177, 191, 209, 277, 285, 287, 289, 310, 311, 312, 313, 314, 315, 320, 323, 324, 329, 330, 337, 338, 339, 340, 341, 342, 343, 344, 345, 346, 347, 348, 384, 388, 437, 444, 446, 448, 449, 450, 451, 461, 469, 472, 474, 475, 489, 507], [0.5261, 0.004909, 0.2151, 0.02016, 0.001954, 0.7125, 0.6751, 0.1176, 0.1495, 0.369, 0.06171, 0.06695, 0.501, 0.09326, 0.01308, 0.01325, 0.107, 0.06465, 0.02304, 0.146, 0.5333, 0.3147, 0.04133, 0.5027, 0.1113, 0.005358, 0.04373, 0.09821, 0.01909, 0.1425, 0.05297, 0.03145, 0.001254, 0.7106, 0.5261, 0.02228, 0.004909, 0.2151, 0.8076, 0.04084, 0.02016, 0.001954, 0.7125, 0.8263, 0.6751, 0.1176, 0.1495, 0.1663, 0.369, 0.1405, 0.5027, 0.06171, 0.06695, 0.501, 0.09326, 0.03299, 0.104, 0.01308, 0.01325, 0.107, 0.06465, 0.02304, 0.146, 0.5333, 0.3147, 0.04133, 0.5027, 0.1113, 0.005358, 0.04373, 0.09821, 0.01909, 0.1425, 0.05297, 0.03145, 0.001254]): _vg.add([_i], _w, 'REPLACE')
_vg = ob_charakter.vertex_groups.new(name='Bone.003')
for _i, _w in zip([10, 11, 12, 13, 16, 39, 40, 44, 45, 140, 141, 164, 165, 174, 209, 276, 277, 284, 285, 286, 287, 288, 289, 294, 295, 320, 322, 323, 325, 328, 329, 330, 331, 334, 436, 437, 461, 462, 472, 507], [0.1277, 0.1825, 0.08853, 0.1155, 0.06377, 0.01381, 0.04334, 0.3526, 0.6017, 0.02954, 0.04871, 0.2276, 0.08174, 0.4885, 0.05852, 0.146, 0.1884, 0.1277, 0.1825, 0.1609, 0.1469, 0.08853, 0.1155, 0.0727, 0.06377, 0.05269, 0.01381, 0.04334, 0.05317, 0.3526, 0.6017, 0.6657, 0.2751, 0.01193, 0.02954, 0.04871, 0.2276, 0.08174, 0.4885, 0.05852]): _vg.add([_i], _w, 'REPLACE')
_vg = ob_charakter.vertex_groups.new(name='Bone.004')
for _i, _w in zip([10, 11, 12, 13, 14, 15, 16, 17, 39, 44, 45, 46, 47, 48, 140, 164, 165, 166, 174, 175, 209, 276, 277, 284, 285, 286, 287, 288, 289, 290, 291, 292, 293, 294, 295, 296, 297, 322, 325, 328, 329, 330, 331, 332, 333, 334, 335, 336, 436, 461, 462, 463, 464, 472, 473, 507], [0.1084, 0.05108, 0.8245, 0.8404, 0.9959, 0.9896, 0.8651, 0.9862, 0.01122, 0.2772, 0.1588, 0.9794, 0.9662, 0.9608, 0.009167, 0.1079, 0.8736, 0.9946, 0.2286, 0.98, 0.003341, 0.1692, 0.03493, 0.1084, 0.05108, 0.6356, 0.8079, 0.8245, 0.8404, 0.9997, 0.9903, 0.9959, 0.9896, 0.8413, 0.8651, 0.9846, 0.9862, 0.01122, 0.06025, 0.2772, 0.1588, 0.1434, 0.3616, 0.9794, 0.9662, 0.9583, 0.9608, 0.9482, 0.009167, 0.1079, 0.8736, 0.9966, 0.9946, 0.2286, 0.98, 0.003341]): _vg.add([_i], _w, 'REPLACE')
_vg = ob_charakter.vertex_groups.new(name='Leg.L')
for _i, _w in zip([0, 1, 2, 3, 6, 7, 8, 9, 53, 54, 55, 57, 58, 59, 60, 61, 62, 63, 64, 137, 138, 139, 155, 156, 157, 158, 159, 160, 161, 163, 177, 178, 179, 180, 210, 211, 212, 213, 214, 215, 216, 217, 218, 219, 220, 221, 222, 223, 224, 225, 226, 227, 228, 229, 230, 231, 232, 233, 234, 236, 270, 273, 274, 275, 344, 351, 352, 355, 359, 458], [0.8681, 0.9576, 0.09527, 0.1127, 0.4468, 0.8618, 0.03846, 0.09505, 0.0007059, 0.01707, 0.007699, 0.2612, 0.3058, 0.246, 0.117, 0.475, 0.5894, 0.6944, 0.2326, 0.7357, 0.917, 0.06823, 0.01153, 0.1849, 0.2817, 0.6845, 0.3627, 0.1018, 0.9227, 0.8127, 0.01274, 0.3002, 0.6792, 0.1073, 0.07408, 0.1044, 0.06559, 0.092, 0.1222, 0.08923, 0.07107, 0.08608, 0.9775, 0.9943, 0.9299, 0.9689, 0.9427, 0.9849, 0.9854, 0.9692, 0.903, 0.9219, 0.9057, 0.9284, 0.9447, 0.9066, 0.9008, 0.9588, 0.001185, 0.009696, 0.04775, 0.2283, 0.344, 0.02029, 0.006154, 0.05629, 0.1161, 0.2303, 0.1243, 0.349]): _vg.add([_i], _w, 'REPLACE')
_vg = ob_charakter.vertex_groups.new(name='Leg.L.001')
for _i, _w in zip([18, 19, 20, 21, 22, 24, 142, 143, 144, 167, 168, 169, 170, 208, 210, 211, 212, 213, 214, 215, 216, 217, 226, 227, 228, 229, 230, 231, 232, 233, 234, 235, 236, 237, 238, 239, 240, 241, 242, 243, 244, 245, 246, 247, 248, 249, 250, 251, 252, 253, 254, 255, 256, 257, 259, 261, 265, 266, 267], [0.8748, 0.1109, 0.8521, 0.07743, 0.1586, 0.1616, 0.8839, 0.06206, 0.1875, 0.8236, 0.7846, 0.05639, 0.03025, 0.01006, 0.9258, 0.8952, 0.9343, 0.9076, 0.8773, 0.9106, 0.9288, 0.9137, 0.09403, 0.07504, 0.08968, 0.07047, 0.05388, 0.09182, 0.09819, 0.03149, 0.9741, 0.9821, 0.9698, 0.9856, 0.9885, 0.9815, 0.9871, 0.9907, 0.995, 0.9965, 0.9943, 0.9977, 0.9978, 0.9964, 0.998, 0.9981, 0.9867, 0.99, 0.9896, 0.9754, 0.9931, 0.9856, 0.9845, 0.9763, 0.2724, 0.2658, 0.4074, 0.1802, 0.1385]): _vg.add([_i], _w, 'REPLACE')
_vg = ob_charakter.vertex_groups.new(name='Leg.L.002')
for _i, _w in zip([18, 19, 20, 21, 22, 23, 24, 25, 26, 27, 142, 143, 144, 167, 168, 169, 170, 208, 258, 259, 260, 261, 265, 266, 267], [0.1086, 0.8108, 0.1299, 0.8619, 0.6459, 0.1001, 0.6497, 0.03958, 0.05111, 0.1207, 0.1021, 0.8595, 0.6587, 0.1606, 0.192, 0.4914, 0.4952, 0.4818, 0.1494, 0.6235, 0.1691, 0.6147, 0.5214, 0.595, 0.675]): _vg.add([_i], _w, 'REPLACE')
_vg = ob_charakter.vertex_groups.new(name='Leg.L.003')
for _i, _w in zip([19, 21, 22, 23, 24, 25, 26, 27, 28, 29, 143, 144, 145, 146, 147, 168, 169, 170, 208, 258, 259, 260, 261, 262, 263, 265, 266, 267], [0.08139, 0.07714, 0.1923, 0.8255, 0.1851, 0.7975, 0.6845, 0.505, 0.1808, 0.1757, 0.05134, 0.1512, 0.8689, 0.1815, 0.03237, 0.001097, 0.4447, 0.4553, 0.4791, 0.7825, 0.1023, 0.7932, 0.1179, 0.2955, 0.207, 0.0701, 0.2228, 0.1826]): _vg.add([_i], _w, 'REPLACE')
_vg = ob_charakter.vertex_groups.new(name='Leg.L.004')
for _i, _w in zip([23, 25, 26, 27, 28, 29, 143, 145, 146, 147, 258, 262, 263, 264], [0.06833, 0.1536, 0.2583, 0.3644, 0.8099, 0.8483, 0.004205, 0.1058, 0.7946, 0.9603, 0.05294, 0.755, 0.7788, 0.9935]): _vg.add([_i], _w, 'REPLACE')
_vg = ob_charakter.vertex_groups.new(name='Arm.L')
for _i, _w in zip([3, 4, 5, 9, 10, 11, 12, 16, 30, 31, 32, 33, 38, 39, 40, 41, 44, 45, 49, 50, 51, 52, 53, 54, 55, 87, 88, 89, 90, 91, 92, 93, 95, 96, 97, 140, 141, 148, 149, 150, 151, 152, 153, 154, 155, 160, 162, 164, 165, 171, 174, 176, 177, 180, 190, 191, 193, 209, 270, 276, 277, 286, 294, 311, 312, 320, 325, 331, 336, 338, 344], [0.01783, 0.741, 0.4741, 0.02686, 0.7253, 0.1947, 0.07852, 0.06524, 0.5281, 0.6542, 0.8154, 0.1185, 0.7339, 0.8793, 0.1898, 0.5513, 0.3416, 0.07684, 0.1995, 0.3057, 0.538, 0.03784, 0.06271, 0.1132, 0.1666, 0.377, 0.4847, 0.06378, 0.166, 0.2491, 0.2535, 0.08801, 0.04357, 0.03867, 0.07876, 0.8559, 0.6372, 0.2681, 0.7802, 0.5088, 0.8869, 0.3962, 0.1166, 0.02553, 0.1393, 0.02523, 0.501, 0.5693, 0.01592, 0.5653, 0.229, 0.2569, 0.0903, 0.005438, 0.05423, 0.5367, 0.09261, 0.7701, 0.01829, 0.3223, 0.01868, 0.09461, 0.03968, 0.02149, 0.3831, 0.03231, 0.4068, 0.1696, 0.0003633, 0.2414, 0.08898]): _vg.add([_i], _w, 'REPLACE')
_vg = ob_charakter.vertex_groups.new(name='Arm.L.001')
for _i, _w in zip([4, 5, 11, 30, 31, 33, 38, 40, 41, 49, 50, 87, 88, 89, 90, 91, 92, 93, 94, 95, 96, 97, 98, 99, 100, 101, 102, 103, 104, 105, 106, 107, 108, 109, 110, 140, 141, 148, 149, 150, 151, 152, 153, 162, 164, 171, 176, 190, 191, 192, 193, 194, 195, 196, 197, 209], [0.2386, 0.5042, 0.02792, 0.1409, 0.1517, 0.006775, 0.2271, 0.03375, 0.2933, 0.04737, 0.04538, 0.5521, 0.4047, 0.9308, 0.8271, 0.7251, 0.6923, 0.8831, 0.9915, 0.9351, 0.9406, 0.8963, 0.9747, 0.8994, 0.9644, 0.9005, 0.9386, 0.8962, 0.9437, 0.08964, 0.05916, 0.06467, 0.0641, 0.09796, 0.05749, 0.06115, 0.1454, 0.06642, 0.04597, 0.1139, 0.05808, 0.003436, 0.007087, 0.4894, 0.0419, 0.1452, 0.05597, 0.944, 0.3613, 0.9931, 0.8785, 0.9604, 0.8947, 0.0582, 0.09728, 0.1174]): _vg.add([_i], _w, 'REPLACE')
_vg = ob_charakter.vertex_groups.new(name='Arm.L.002')
for _i, _w in zip([34, 35, 36, 37, 42, 43, 71, 72, 73, 74, 75, 76, 77, 82, 83, 84, 85, 86, 99, 100, 101, 102, 103, 104, 105, 106, 107, 108, 109, 110, 111, 112, 113, 114, 115, 116, 117, 118, 119, 120, 121, 122, 123, 124, 125, 126, 127, 128, 129, 130, 172, 173, 184, 185, 186, 188, 189, 194, 195, 196, 197, 198, 199, 200, 201, 202, 203, 204, 205], [0.918, 0.9258, 0.9379, 0.9459, 0.958, 0.958, 0.1009, 0.2005, 0.05648, 0.1096, 0.1285, 0.1921, 0.05049, 0.05982, 0.113, 0.1144, 0.1127, 0.1133, 0.09081, 0.02006, 0.09469, 0.05752, 0.09463, 0.05471, 0.9095, 0.9408, 0.9349, 0.9356, 0.9012, 0.9423, 0.9868, 0.9935, 0.9927, 0.9932, 0.9865, 0.9938, 0.9972, 0.9981, 0.9984, 0.999, 0.9975, 0.9978, 0.1227, 0.09508, 0.1276, 0.138, 0.1111, 0.1123, 0.1183, 0.1147, 0.9178, 0.9411, 0.3341, 0.1237, 0.05416, 0.1137, 0.1128, 0.02797, 0.09463, 0.9417, 0.9017, 0.9937, 0.9855, 0.9976, 0.9972, 0.1526, 0.1092, 0.1183, 0.112]): _vg.add([_i], _w, 'REPLACE')
_vg = ob_charakter.vertex_groups.new(name='Arm.L.003')
for _i, _w in zip([34, 35, 36, 37, 42, 43, 65, 66, 67, 68, 69, 70, 71, 72, 73, 74, 75, 76, 77, 78, 79, 80, 81, 82, 83, 84, 85, 86, 123, 124, 125, 126, 127, 128, 129, 130, 131, 132, 133, 134, 135, 136, 172, 173, 181, 182, 183, 184, 185, 186, 187, 188, 189, 202, 203, 204, 205, 206, 207], [0.08201, 0.07421, 0.06209, 0.05404, 0.03397, 0.03389, 0.9985, 0.9985, 0.9993, 0.9996, 1.0, 0.9999, 0.8991, 0.7995, 0.9435, 0.8904, 0.8715, 0.8079, 0.9495, 0.9844, 0.9797, 0.9856, 0.9963, 0.9402, 0.887, 0.8856, 0.8873, 0.8867, 0.8773, 0.9049, 0.8724, 0.862, 0.8889, 0.8877, 0.8817, 0.8853, 0.992, 0.9976, 0.9968, 0.9981, 0.9998, 0.9914, 0.08215, 0.05892, 0.9988, 0.9996, 1.0, 0.6659, 0.8763, 0.9458, 0.9809, 0.8863, 0.8872, 0.8474, 0.8908, 0.8817, 0.888, 0.9903, 0.9968]): _vg.add([_i], _w, 'REPLACE')
_vg = ob_charakter.vertex_groups.new(name='Leg.R')
for _i, _w in zip([268, 269, 270, 271, 272, 273, 274, 275, 280, 281, 282, 283, 343, 344, 346, 347, 349, 350, 351, 352, 353, 354, 355, 356, 357, 358, 359, 360, 433, 434, 435, 451, 452, 453, 454, 455, 456, 457, 458, 460, 475, 476, 477, 478, 508, 509, 510, 511, 512, 513, 514, 515, 516, 517, 518, 519, 520, 521, 522, 523, 524, 525, 526, 527, 528, 529, 530, 531, 532, 534], [0.8681, 0.9576, 0.04775, 0.09527, 0.1127, 0.2283, 0.344, 0.02029, 0.4468, 0.8618, 0.03846, 0.09505, 0.0007059, 0.006154, 0.01707, 0.007699, 0.2612, 0.3058, 0.05629, 0.1161, 0.246, 0.117, 0.2303, 0.475, 0.5894, 0.6944, 0.1243, 0.2326, 0.7357, 0.917, 0.06823, 0.01153, 0.1849, 0.2817, 0.6845, 0.3627, 0.1018, 0.9227, 0.349, 0.8127, 0.01274, 0.3002, 0.6792, 0.1073, 0.07408, 0.1044, 0.06559, 0.092, 0.1222, 0.08923, 0.07107, 0.08608, 0.9775, 0.9943, 0.9299, 0.9689, 0.9427, 0.9849, 0.9854, 0.9692, 0.903, 0.9219, 0.9057, 0.9284, 0.9447, 0.9066, 0.9008, 0.9588, 0.001185, 0.009696]): _vg.add([_i], _w, 'REPLACE')
_vg = ob_charakter.vertex_groups.new(name='Leg.R.001')
for _i, _w in zip([298, 299, 300, 301, 302, 304, 438, 439, 440, 465, 466, 467, 468, 506, 508, 509, 510, 511, 512, 513, 514, 515, 524, 525, 526, 527, 528, 529, 530, 531, 532, 533, 534, 535, 536, 537, 538, 539, 540, 541, 542, 543, 544, 545, 546, 547, 548, 549, 550, 551, 552, 553, 554, 555, 557, 559, 563, 564, 565], [0.8748, 0.1109, 0.8521, 0.07743, 0.1586, 0.1616, 0.8839, 0.06206, 0.1875, 0.8236, 0.7846, 0.05639, 0.03025, 0.01006, 0.9258, 0.8952, 0.9343, 0.9076, 0.8773, 0.9106, 0.9288, 0.9137, 0.09403, 0.07504, 0.08968, 0.07047, 0.05388, 0.09182, 0.09819, 0.03149, 0.9741, 0.9821, 0.9698, 0.9856, 0.9885, 0.9815, 0.9871, 0.9907, 0.995, 0.9965, 0.9943, 0.9977, 0.9978, 0.9964, 0.998, 0.9981, 0.9867, 0.99, 0.9896, 0.9754, 0.9931, 0.9856, 0.9845, 0.9763, 0.2724, 0.2658, 0.4074, 0.1802, 0.1385]): _vg.add([_i], _w, 'REPLACE')
_vg = ob_charakter.vertex_groups.new(name='Leg.R.002')
for _i, _w in zip([298, 299, 300, 301, 302, 303, 304, 305, 306, 307, 438, 439, 440, 465, 466, 467, 468, 506, 556, 557, 558, 559, 563, 564, 565], [0.1086, 0.8108, 0.1299, 0.8619, 0.6459, 0.1001, 0.6497, 0.03958, 0.05111, 0.1207, 0.1021, 0.8595, 0.6587, 0.1606, 0.192, 0.4914, 0.4952, 0.4818, 0.1494, 0.6235, 0.1691, 0.6147, 0.5214, 0.595, 0.675]): _vg.add([_i], _w, 'REPLACE')
_vg = ob_charakter.vertex_groups.new(name='Leg.R.003')
for _i, _w in zip([299, 301, 302, 303, 304, 305, 306, 307, 308, 309, 439, 440, 441, 442, 443, 466, 467, 468, 506, 556, 557, 558, 559, 560, 561, 563, 564, 565], [0.08139, 0.07714, 0.1923, 0.8255, 0.1851, 0.7975, 0.6845, 0.505, 0.1808, 0.1757, 0.05134, 0.1512, 0.8689, 0.1815, 0.03237, 0.001097, 0.4447, 0.4553, 0.4791, 0.7825, 0.1023, 0.7932, 0.1179, 0.2955, 0.207, 0.0701, 0.2228, 0.1826]): _vg.add([_i], _w, 'REPLACE')
_vg = ob_charakter.vertex_groups.new(name='Leg.R.004')
for _i, _w in zip([303, 305, 306, 307, 308, 309, 439, 441, 442, 443, 556, 560, 561, 562], [0.06833, 0.1536, 0.2583, 0.3644, 0.8099, 0.8483, 0.004205, 0.1058, 0.7946, 0.9603, 0.05294, 0.755, 0.7788, 0.9935]): _vg.add([_i], _w, 'REPLACE')
_vg = ob_charakter.vertex_groups.new(name='Arm.R')
for _i, _w in zip([270, 272, 276, 277, 278, 279, 283, 284, 285, 286, 288, 294, 295, 310, 311, 312, 313, 314, 315, 320, 321, 322, 323, 324, 325, 328, 329, 331, 336, 337, 338, 340, 341, 342, 343, 344, 346, 347, 383, 384, 385, 386, 387, 388, 389, 391, 392, 393, 436, 437, 444, 445, 446, 447, 448, 449, 450, 451, 456, 459, 461, 462, 469, 472, 474, 475, 478, 488, 489, 491, 507], [0.01829, 0.01783, 0.3223, 0.01868, 0.741, 0.4741, 0.02686, 0.7253, 0.1947, 0.09461, 0.07852, 0.03968, 0.06524, 0.5281, 0.02149, 0.3831, 0.6542, 0.8154, 0.1185, 0.03231, 0.7339, 0.8793, 0.1898, 0.5513, 0.4068, 0.3416, 0.07684, 0.1696, 0.0003633, 0.1995, 0.2414, 0.3057, 0.538, 0.03784, 0.06271, 0.08898, 0.1132, 0.1666, 0.377, 0.4847, 0.06378, 0.166, 0.2491, 0.2535, 0.08801, 0.04357, 0.03867, 0.07876, 0.8559, 0.6372, 0.2681, 0.7802, 0.5088, 0.8869, 0.3962, 0.1166, 0.02553, 0.1393, 0.02523, 0.501, 0.5693, 0.01592, 0.5653, 0.229, 0.2569, 0.0903, 0.005438, 0.05423, 0.5367, 0.09261, 0.7701]): _vg.add([_i], _w, 'REPLACE')
_vg = ob_charakter.vertex_groups.new(name='Arm.R.001')
for _i, _w in zip([278, 279, 285, 310, 313, 315, 321, 323, 324, 337, 340, 383, 384, 385, 386, 387, 388, 389, 390, 391, 392, 393, 394, 395, 396, 397, 398, 399, 400, 401, 402, 403, 404, 405, 406, 436, 437, 444, 445, 446, 447, 448, 449, 459, 461, 469, 474, 488, 489, 490, 491, 492, 493, 494, 495, 507], [0.2386, 0.5042, 0.02792, 0.1409, 0.1517, 0.006775, 0.2271, 0.03375, 0.2933, 0.04737, 0.04538, 0.5521, 0.4047, 0.9308, 0.8271, 0.7251, 0.6923, 0.8831, 0.9915, 0.9351, 0.9406, 0.8963, 0.9747, 0.8994, 0.9644, 0.9005, 0.9386, 0.8962, 0.9437, 0.08964, 0.05916, 0.06467, 0.0641, 0.09796, 0.05749, 0.06115, 0.1454, 0.06642, 0.04597, 0.1139, 0.05808, 0.003436, 0.007087, 0.4894, 0.0419, 0.1452, 0.05597, 0.944, 0.3613, 0.9931, 0.8785, 0.9604, 0.8947, 0.0582, 0.09728, 0.1174]): _vg.add([_i], _w, 'REPLACE')
_vg = ob_charakter.vertex_groups.new(name='Arm.R.002')
for _i, _w in zip([316, 317, 318, 319, 326, 327, 367, 368, 369, 370, 371, 372, 373, 378, 379, 380, 381, 382, 395, 396, 397, 398, 399, 400, 401, 402, 403, 404, 405, 406, 407, 408, 409, 410, 411, 412, 413, 414, 415, 416, 417, 418, 419, 420, 421, 422, 423, 424, 425, 426, 470, 471, 482, 483, 484, 486, 487, 492, 493, 494, 495, 496, 497, 498, 499, 500, 501, 502, 503], [0.918, 0.9258, 0.9379, 0.9459, 0.958, 0.958, 0.1009, 0.2005, 0.05648, 0.1096, 0.1285, 0.1921, 0.05049, 0.05982, 0.113, 0.1144, 0.1127, 0.1133, 0.09081, 0.02006, 0.09469, 0.05752, 0.09463, 0.05471, 0.9095, 0.9408, 0.9349, 0.9356, 0.9012, 0.9423, 0.9868, 0.9935, 0.9927, 0.9932, 0.9865, 0.9938, 0.9972, 0.9981, 0.9984, 0.999, 0.9975, 0.9978, 0.1227, 0.09508, 0.1276, 0.138, 0.1111, 0.1123, 0.1183, 0.1147, 0.9178, 0.9411, 0.3341, 0.1237, 0.05416, 0.1137, 0.1128, 0.02797, 0.09463, 0.9417, 0.9017, 0.9937, 0.9855, 0.9976, 0.9972, 0.1526, 0.1092, 0.1183, 0.112]): _vg.add([_i], _w, 'REPLACE')
_vg = ob_charakter.vertex_groups.new(name='Arm.R.003')
for _i, _w in zip([316, 317, 318, 319, 326, 327, 361, 362, 363, 364, 365, 366, 367, 368, 369, 370, 371, 372, 373, 374, 375, 376, 377, 378, 379, 380, 381, 382, 419, 420, 421, 422, 423, 424, 425, 426, 427, 428, 429, 430, 431, 432, 470, 471, 479, 480, 481, 482, 483, 484, 485, 486, 487, 500, 501, 502, 503, 504, 505], [0.08201, 0.07421, 0.06209, 0.05404, 0.03397, 0.03389, 0.9985, 0.9985, 0.9993, 0.9996, 1.0, 0.9999, 0.8991, 0.7995, 0.9435, 0.8904, 0.8715, 0.8079, 0.9495, 0.9844, 0.9797, 0.9856, 0.9963, 0.9402, 0.887, 0.8856, 0.8873, 0.8867, 0.8773, 0.9049, 0.8724, 0.862, 0.8889, 0.8877, 0.8817, 0.8853, 0.992, 0.9976, 0.9968, 0.9981, 0.9998, 0.9914, 0.08215, 0.05892, 0.9988, 0.9996, 1.0, 0.6659, 0.8763, 0.9458, 0.9809, 0.8863, 0.8872, 0.8474, 0.8908, 0.8817, 0.888, 0.9903, 0.9968]): _vg.add([_i], _w, 'REPLACE')
_m = ob_charakter.modifiers.new('Armature', 'ARMATURE')
_m.object = ob_bones
_m = ob_charakter.modifiers.new('Subsurf', 'SUBSURF')
_m.uv_smooth = 'PRESERVE_CORNERS'
_m.quality = 2
_m.levels = 3
_m.show_only_control_edges = False
ob_lamp.location = (4.076, 1.005, 5.904)
ob_lamp.rotation_euler = (0.6503, 0.05522, 1.866)
ob_lamp.lock_rotations_4d = False
ob_lamp.empty_display_type = 'ARROWS'
ob_lamp.color = (0.0, 0.0, 0.0, 0.0)
ob_lamp.lineart.crease_threshold = 0.0
ob_camera.location = (7.481, -6.508, 5.344)
ob_camera.rotation_euler = (1.109, 0.01082, 0.8149)
ob_camera.lock_rotations_4d = False
ob_camera.empty_display_type = 'ARROWS'
ob_camera.color = (0.0, 0.0, 0.0, 0.0)
ob_camera.display_type = 'WIRE'
ob_camera.lineart.crease_threshold = 0.0
ob_knee_target.location = (0.0, 0.0, 0.0)
ob_knee_target.scale = (0.4264, 0.4264, 0.4264)
ob_knee_target.empty_display_type = 'SPHERE'
ob_knee_target.empty_image_offset = (0.0, 0.0)
ob_knee_target.lineart.crease_threshold = 0.0

# ---- collection membership
col_collection_1.objects.link(ob_bones)
col_collection_1.objects.link(ob_charakter)
col_collection_1.objects.link(ob_lamp)
col_collection_1.objects.link(ob_camera)
col_collection_2.objects.link(ob_knee_target)

# ---- scene / render settings (as saved in the file)
scene.camera = ob_camera
scene.frame_start = 1; scene.frame_end = 33; scene.frame_set(40)
scene.render.engine = 'CYCLES'
scene.render.resolution_percentage = 50
scene.render.dither_intensity = 0.0
scene.cycles.use_denoising = False
scene.cycles.samples = 10
scene.cycles.sampling_pattern = 'TABULATED_SOBOL'
scene.cycles.light_sampling_threshold = 0.0
scene.cycles.use_adaptive_sampling = False
scene.cycles.use_light_tree = False
scene.cycles.blur_glossy = 0.0
scene.cycles.pixel_filter_type = 'GAUSSIAN'
scene.cycles.sample_clamp_indirect = 0.0
scene.view_settings.view_transform = 'Standard'
bpy.context.view_layer.update()
